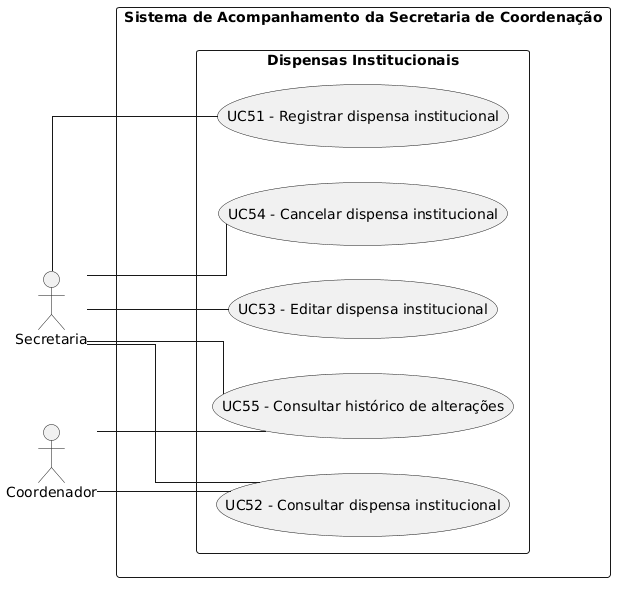

The diagram above was rendered by PlantUML. Its source (embedded in the PNG):
@startuml
left to right direction

skinparam monochrome true
skinparam shadowing false
skinparam packageStyle rectangle
skinparam linetype ortho

actor Secretaria
actor Coordenador

rectangle "Sistema de Acompanhamento da Secretaria de Coordenação" {

  package "Dispensas Institucionais" {
    usecase "UC51 - Registrar dispensa institucional" as UC51
    usecase "UC52 - Consultar dispensa institucional" as UC52
    usecase "UC53 - Editar dispensa institucional" as UC53
    usecase "UC54 - Cancelar dispensa institucional" as UC54
    usecase "UC55 - Consultar histórico de alterações" as UC55
  }
}

Secretaria -- UC51
Secretaria -- UC52
Secretaria -- UC53
Secretaria -- UC54
Secretaria -- UC55

Coordenador -- UC52
Coordenador -- UC55
@enduml